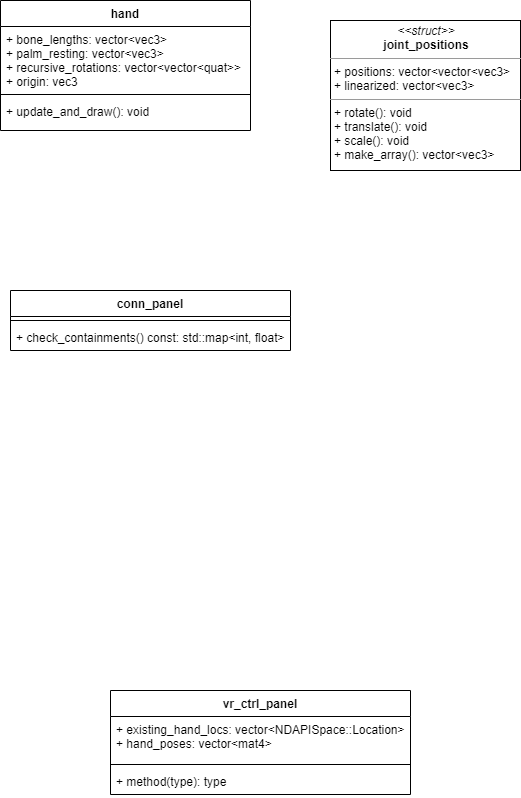

The diagram above was exported from draw.io. Its source (the exported page's mxGraphModel, read from the mxfile embedded in the PNG):
<mxGraphModel dx="813" dy="477" grid="1" gridSize="10" guides="1" tooltips="1" connect="1" arrows="1" fold="1" page="1" pageScale="1" pageWidth="850" pageHeight="1100" background="#ffffff" math="0" shadow="0">
  <root>
    <mxCell id="0" />
    <mxCell id="1" parent="0" />
    <mxCell id="l-0q1oIcnSHvSYeCf5tc-1" value="conn_panel" style="swimlane;fontStyle=1;align=center;verticalAlign=top;childLayout=stackLayout;horizontal=1;startSize=26;horizontalStack=0;resizeParent=1;resizeParentMax=0;resizeLast=0;collapsible=1;marginBottom=0;" vertex="1" parent="1">
      <mxGeometry x="140" y="350" width="280" height="60" as="geometry">
        <mxRectangle x="140" y="350" width="100" height="26" as="alternateBounds" />
      </mxGeometry>
    </mxCell>
    <mxCell id="l-0q1oIcnSHvSYeCf5tc-3" value="" style="line;strokeWidth=1;fillColor=none;align=left;verticalAlign=middle;spacingTop=-1;spacingLeft=3;spacingRight=3;rotatable=0;labelPosition=right;points=[];portConstraint=eastwest;" vertex="1" parent="l-0q1oIcnSHvSYeCf5tc-1">
      <mxGeometry y="26" width="280" height="8" as="geometry" />
    </mxCell>
    <mxCell id="l-0q1oIcnSHvSYeCf5tc-4" value="+ check_containments() const: std::map&lt;int, float&gt;" style="text;strokeColor=none;fillColor=none;align=left;verticalAlign=top;spacingLeft=4;spacingRight=4;overflow=hidden;rotatable=0;points=[[0,0.5],[1,0.5]];portConstraint=eastwest;" vertex="1" parent="l-0q1oIcnSHvSYeCf5tc-1">
      <mxGeometry y="34" width="280" height="26" as="geometry" />
    </mxCell>
    <mxCell id="l-0q1oIcnSHvSYeCf5tc-5" value="hand" style="swimlane;fontStyle=1;align=center;verticalAlign=top;childLayout=stackLayout;horizontal=1;startSize=26;horizontalStack=0;resizeParent=1;resizeParentMax=0;resizeLast=0;collapsible=1;marginBottom=0;" vertex="1" parent="1">
      <mxGeometry x="130" y="60" width="250" height="130" as="geometry" />
    </mxCell>
    <mxCell id="l-0q1oIcnSHvSYeCf5tc-6" value="+ bone_lengths: vector&lt;vec3&gt;&#10;+ palm_resting: vector&lt;vec3&gt;&#10;+ recursive_rotations: vector&lt;vector&lt;quat&gt;&gt;&#10;+ origin: vec3" style="text;strokeColor=none;fillColor=none;align=left;verticalAlign=top;spacingLeft=4;spacingRight=4;overflow=hidden;rotatable=0;points=[[0,0.5],[1,0.5]];portConstraint=eastwest;" vertex="1" parent="l-0q1oIcnSHvSYeCf5tc-5">
      <mxGeometry y="26" width="250" height="64" as="geometry" />
    </mxCell>
    <mxCell id="l-0q1oIcnSHvSYeCf5tc-7" value="" style="line;strokeWidth=1;fillColor=none;align=left;verticalAlign=middle;spacingTop=-1;spacingLeft=3;spacingRight=3;rotatable=0;labelPosition=right;points=[];portConstraint=eastwest;" vertex="1" parent="l-0q1oIcnSHvSYeCf5tc-5">
      <mxGeometry y="90" width="250" height="8" as="geometry" />
    </mxCell>
    <mxCell id="l-0q1oIcnSHvSYeCf5tc-8" value="+ update_and_draw(): void&#10;" style="text;strokeColor=none;fillColor=none;align=left;verticalAlign=top;spacingLeft=4;spacingRight=4;overflow=hidden;rotatable=0;points=[[0,0.5],[1,0.5]];portConstraint=eastwest;" vertex="1" parent="l-0q1oIcnSHvSYeCf5tc-5">
      <mxGeometry y="98" width="250" height="32" as="geometry" />
    </mxCell>
    <mxCell id="l-0q1oIcnSHvSYeCf5tc-10" value="&lt;p style=&quot;margin: 0px ; margin-top: 4px ; text-align: center&quot;&gt;&lt;i&gt;&amp;lt;&amp;lt;struct&amp;gt;&amp;gt;&lt;/i&gt;&lt;br&gt;&lt;b&gt;joint_positions&lt;/b&gt;&lt;/p&gt;&lt;hr size=&quot;1&quot;&gt;&lt;p style=&quot;margin: 0px ; margin-left: 4px&quot;&gt;+ positions: vector&amp;lt;vector&amp;lt;vec3&amp;gt;&lt;br&gt;+ linearized: vector&amp;lt;vec3&amp;gt;&lt;/p&gt;&lt;hr size=&quot;1&quot;&gt;&lt;p style=&quot;margin: 0px ; margin-left: 4px&quot;&gt;+ rotate(): void&lt;/p&gt;&lt;p style=&quot;margin: 0px ; margin-left: 4px&quot;&gt;+ translate(): void&lt;/p&gt;&lt;p style=&quot;margin: 0px ; margin-left: 4px&quot;&gt;+ scale(): void&lt;/p&gt;&lt;p style=&quot;margin: 0px ; margin-left: 4px&quot;&gt;+ make_array(): vector&amp;lt;vec3&amp;gt;&lt;/p&gt;" style="verticalAlign=top;align=left;overflow=fill;fontSize=12;fontFamily=Helvetica;html=1;" vertex="1" parent="1">
      <mxGeometry x="460" y="80" width="190" height="150" as="geometry" />
    </mxCell>
    <mxCell id="l-0q1oIcnSHvSYeCf5tc-11" value="vr_ctrl_panel" style="swimlane;fontStyle=1;align=center;verticalAlign=top;childLayout=stackLayout;horizontal=1;startSize=26;horizontalStack=0;resizeParent=1;resizeParentMax=0;resizeLast=0;collapsible=1;marginBottom=0;" vertex="1" parent="1">
      <mxGeometry x="240" y="750" width="300" height="104" as="geometry" />
    </mxCell>
    <mxCell id="l-0q1oIcnSHvSYeCf5tc-12" value="+ existing_hand_locs: vector&lt;NDAPISpace::Location&gt;&#10;+ hand_poses: vector&lt;mat4&gt;" style="text;strokeColor=none;fillColor=none;align=left;verticalAlign=top;spacingLeft=4;spacingRight=4;overflow=hidden;rotatable=0;points=[[0,0.5],[1,0.5]];portConstraint=eastwest;" vertex="1" parent="l-0q1oIcnSHvSYeCf5tc-11">
      <mxGeometry y="26" width="300" height="44" as="geometry" />
    </mxCell>
    <mxCell id="l-0q1oIcnSHvSYeCf5tc-13" value="" style="line;strokeWidth=1;fillColor=none;align=left;verticalAlign=middle;spacingTop=-1;spacingLeft=3;spacingRight=3;rotatable=0;labelPosition=right;points=[];portConstraint=eastwest;" vertex="1" parent="l-0q1oIcnSHvSYeCf5tc-11">
      <mxGeometry y="70" width="300" height="8" as="geometry" />
    </mxCell>
    <mxCell id="l-0q1oIcnSHvSYeCf5tc-14" value="+ method(type): type" style="text;strokeColor=none;fillColor=none;align=left;verticalAlign=top;spacingLeft=4;spacingRight=4;overflow=hidden;rotatable=0;points=[[0,0.5],[1,0.5]];portConstraint=eastwest;" vertex="1" parent="l-0q1oIcnSHvSYeCf5tc-11">
      <mxGeometry y="78" width="300" height="26" as="geometry" />
    </mxCell>
  </root>
</mxGraphModel>